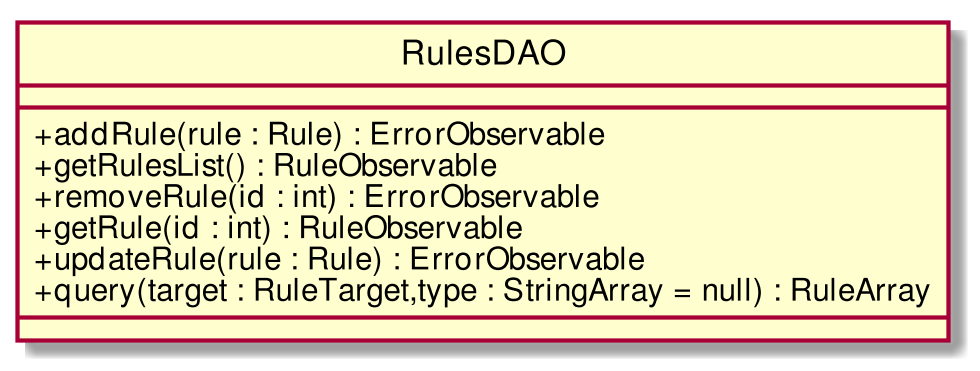

The diagram above was rendered by PlantUML. Its source (embedded in the PNG):
@startuml
scale 1000*1000
skinparam classAttributeIconSize 0
interface RulesDAO
class RulesDAO{
__
+ addRule(rule : Rule) : ErrorObservable
+ getRulesList() : RuleObservable
+ removeRule(id : int) : ErrorObservable
+ getRule(id : int) : RuleObservable
+ updateRule(rule : Rule) : ErrorObservable
+ query(target : RuleTarget,type : StringArray = null) : RuleArray
__

}
hide circle
@enduml